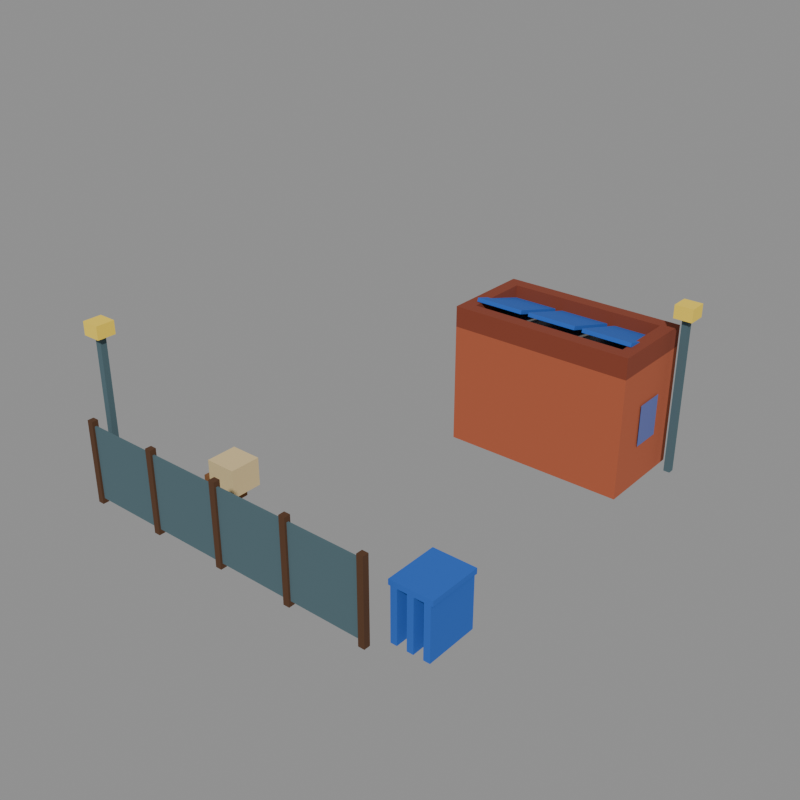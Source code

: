 # Source: stop_truck_drive.blend  (saved by Blender 5.2.44; exported with 4.5.12 LTS)
import bpy
from mathutils import Matrix  # noqa: F401  (used for matrix-valued properties, if any)

bpy.ops.wm.read_factory_settings(use_empty=True)
scene = bpy.context.scene
scene.name = 'model'

# ---- collections
col_default = bpy.data.collections.new('default'); scene.collection.children.link(col_default)
col_reference = bpy.data.collections.new('reference'); scene.collection.children.link(col_reference)

# ---- materials (node trees are filled in below, after node groups)
mat_brick = bpy.data.materials.new('brick')
mat_brick.diffuse_color = (0.4339, 0.1005, 0.04323, 1.0)
mat_concrete_dark = bpy.data.materials.new('concrete_dark')
mat_concrete_dark.diffuse_color = (0.1706, 0.1706, 0.1626, 1.0)
mat_brick_dark = bpy.data.materials.new('brick_dark')
mat_brick_dark.diffuse_color = (0.233, 0.04696, 0.02198, 1.0)
mat_wood_dark = bpy.data.materials.new('wood_dark')
mat_wood_dark.diffuse_color = (0.08898, 0.03631, 0.01341, 1.0)
mat_window_blue = bpy.data.materials.new('window_blue')
mat_window_blue.diffuse_color = (0.1193, 0.1473, 0.3931, 1.0)
mat_cc1 = bpy.data.materials.new('cc1')
mat_cc1.diffuse_color = (0.01961, 0.1193, 0.5225, 1.0)
mat_cream = bpy.data.materials.new('cream')
mat_cream.diffuse_color = (0.7106, 0.5542, 0.2846, 1.0)
mat_wood = bpy.data.materials.new('wood')
mat_wood.diffuse_color = (0.214, 0.08898, 0.02721, 1.0)
mat_steel = bpy.data.materials.new('steel')
mat_steel.diffuse_color = (0.07324, 0.1329, 0.1549, 1.0)
mat_lamp_yellow = bpy.data.materials.new('lamp_yellow')
mat_lamp_yellow.diffuse_color = (0.9551, 0.6921, 0.07324, 1.0)

# ---- material node trees
mat_brick.use_nodes = True; mat_brick.node_tree.nodes.clear()
_N = mat_brick.node_tree.nodes; _L = mat_brick.node_tree.links
n0 = _N.new('ShaderNodeBsdfPrincipled'); n0.name = 'Principled BSDF'; n0.location = (-200, 100)
n0.inputs[0].default_value = (0.4339, 0.1005, 0.04323, 1.0)
n0.inputs[2].default_value = 1.0
n0.inputs[10].default_value = 0.005
n1 = _N.new('ShaderNodeOutputMaterial'); n1.name = 'Material Output'; n1.location = (200, 100)
_L.new(n0.outputs[0], n1.inputs[0])
n1.is_active_output = True
mat_concrete_dark.use_nodes = True; mat_concrete_dark.node_tree.nodes.clear()
_N = mat_concrete_dark.node_tree.nodes; _L = mat_concrete_dark.node_tree.links
n0 = _N.new('ShaderNodeBsdfPrincipled'); n0.name = 'Principled BSDF'; n0.location = (-200, 100)
n0.inputs[0].default_value = (0.1706, 0.1706, 0.1626, 1.0)
n0.inputs[2].default_value = 1.0
n0.inputs[10].default_value = 0.005
n1 = _N.new('ShaderNodeOutputMaterial'); n1.name = 'Material Output'; n1.location = (200, 100)
_L.new(n0.outputs[0], n1.inputs[0])
n1.is_active_output = True
mat_brick_dark.use_nodes = True; mat_brick_dark.node_tree.nodes.clear()
_N = mat_brick_dark.node_tree.nodes; _L = mat_brick_dark.node_tree.links
n0 = _N.new('ShaderNodeBsdfPrincipled'); n0.name = 'Principled BSDF'; n0.location = (-200, 100)
n0.inputs[0].default_value = (0.233, 0.04696, 0.02198, 1.0)
n0.inputs[2].default_value = 1.0
n0.inputs[10].default_value = 0.005
n1 = _N.new('ShaderNodeOutputMaterial'); n1.name = 'Material Output'; n1.location = (200, 100)
_L.new(n0.outputs[0], n1.inputs[0])
n1.is_active_output = True
mat_wood_dark.use_nodes = True; mat_wood_dark.node_tree.nodes.clear()
_N = mat_wood_dark.node_tree.nodes; _L = mat_wood_dark.node_tree.links
n0 = _N.new('ShaderNodeBsdfPrincipled'); n0.name = 'Principled BSDF'; n0.location = (-200, 100)
n0.inputs[0].default_value = (0.08898, 0.03631, 0.01341, 1.0)
n0.inputs[2].default_value = 1.0
n0.inputs[10].default_value = 0.005
n1 = _N.new('ShaderNodeOutputMaterial'); n1.name = 'Material Output'; n1.location = (200, 100)
_L.new(n0.outputs[0], n1.inputs[0])
n1.is_active_output = True
mat_window_blue.use_nodes = True; mat_window_blue.node_tree.nodes.clear()
_N = mat_window_blue.node_tree.nodes; _L = mat_window_blue.node_tree.links
n0 = _N.new('ShaderNodeBsdfPrincipled'); n0.name = 'Principled BSDF'; n0.location = (-200, 100)
n0.inputs[0].default_value = (0.1193, 0.1473, 0.3931, 1.0)
n0.inputs[2].default_value = 1.0
n0.inputs[10].default_value = 0.005
n1 = _N.new('ShaderNodeOutputMaterial'); n1.name = 'Material Output'; n1.location = (200, 100)
_L.new(n0.outputs[0], n1.inputs[0])
n1.is_active_output = True
mat_cc1.use_nodes = True; mat_cc1.node_tree.nodes.clear()
_N = mat_cc1.node_tree.nodes; _L = mat_cc1.node_tree.links
n0 = _N.new('ShaderNodeBsdfPrincipled'); n0.name = 'Principled BSDF'; n0.location = (-200, 100)
n0.inputs[0].default_value = (0.01961, 0.1193, 0.5225, 1.0)
n0.inputs[2].default_value = 1.0
n0.inputs[10].default_value = 0.005
n1 = _N.new('ShaderNodeOutputMaterial'); n1.name = 'Material Output'; n1.location = (200, 100)
_L.new(n0.outputs[0], n1.inputs[0])
n1.is_active_output = True
mat_cream.use_nodes = True; mat_cream.node_tree.nodes.clear()
_N = mat_cream.node_tree.nodes; _L = mat_cream.node_tree.links
n0 = _N.new('ShaderNodeBsdfPrincipled'); n0.name = 'Principled BSDF'; n0.location = (-200, 100)
n0.inputs[0].default_value = (0.7106, 0.5542, 0.2846, 1.0)
n0.inputs[2].default_value = 1.0
n0.inputs[10].default_value = 0.005
n1 = _N.new('ShaderNodeOutputMaterial'); n1.name = 'Material Output'; n1.location = (200, 100)
_L.new(n0.outputs[0], n1.inputs[0])
n1.is_active_output = True
mat_wood.use_nodes = True; mat_wood.node_tree.nodes.clear()
_N = mat_wood.node_tree.nodes; _L = mat_wood.node_tree.links
n0 = _N.new('ShaderNodeBsdfPrincipled'); n0.name = 'Principled BSDF'; n0.location = (-200, 100)
n0.inputs[0].default_value = (0.214, 0.08898, 0.02721, 1.0)
n0.inputs[2].default_value = 1.0
n0.inputs[10].default_value = 0.005
n1 = _N.new('ShaderNodeOutputMaterial'); n1.name = 'Material Output'; n1.location = (200, 100)
_L.new(n0.outputs[0], n1.inputs[0])
n1.is_active_output = True
mat_steel.use_nodes = True; mat_steel.node_tree.nodes.clear()
_N = mat_steel.node_tree.nodes; _L = mat_steel.node_tree.links
n0 = _N.new('ShaderNodeBsdfPrincipled'); n0.name = 'Principled BSDF'; n0.location = (-200, 100)
n0.inputs[0].default_value = (0.07324, 0.1329, 0.1549, 1.0)
n0.inputs[2].default_value = 1.0
n0.inputs[10].default_value = 0.005
n1 = _N.new('ShaderNodeOutputMaterial'); n1.name = 'Material Output'; n1.location = (200, 100)
_L.new(n0.outputs[0], n1.inputs[0])
n1.is_active_output = True
mat_lamp_yellow.use_nodes = True; mat_lamp_yellow.node_tree.nodes.clear()
_N = mat_lamp_yellow.node_tree.nodes; _L = mat_lamp_yellow.node_tree.links
n0 = _N.new('ShaderNodeBsdfPrincipled'); n0.name = 'Principled BSDF'; n0.location = (-200, 100)
n0.inputs[0].default_value = (0.9551, 0.6921, 0.07324, 1.0)
n0.inputs[2].default_value = 1.0
n0.inputs[10].default_value = 0.005
n1 = _N.new('ShaderNodeOutputMaterial'); n1.name = 'Material Output'; n1.location = (200, 100)
_L.new(n0.outputs[0], n1.inputs[0])
n1.is_active_output = True

# ---- meshes
me_stop_truck_drive_default = bpy.data.meshes.new('stop_truck_drive_default')
me_stop_truck_drive_default.from_pydata([(7.5, 11.8, 0.0), (14.5, 11.8, 0.0), (14.5, 15.4, 0.0), (7.5, 15.4, 0.0), (7.5, 11.8, 4.6), (14.5, 11.8, 4.6), (14.5, 15.4, 4.6), (7.5, 15.4, 4.6), (8.0, 12.3, 4.6), (14.0, 12.3, 4.6), (14.0, 14.9, 4.6), (8.0, 14.9, 4.6), (8.0, 12.3, 4.75), (14.0, 12.3, 4.75), (14.0, 14.9, 4.75), (8.0, 14.9, 4.75), (7.5, 11.8, 4.6), (14.5, 11.8, 4.6), (14.5, 12.3, 4.6), (7.5, 12.3, 4.6), (7.5, 11.8, 5.4), (14.5, 11.8, 5.4), (14.5, 12.3, 5.4), (7.5, 12.3, 5.4), (7.5, 14.9, 4.6), (14.5, 14.9, 4.6), (14.5, 15.4, 4.6), (7.5, 15.4, 4.6), (7.5, 14.9, 5.4), (14.5, 14.9, 5.4), (14.5, 15.4, 5.4), (7.5, 15.4, 5.4), (7.5, 12.3, 4.6), (8.0, 12.3, 4.6), (8.0, 14.9, 4.6), (7.5, 14.9, 4.6), (7.5, 12.3, 5.4), (8.0, 12.3, 5.4), (8.0, 14.9, 5.4), (7.5, 14.9, 5.4), (14.0, 12.3, 4.6), (14.5, 12.3, 4.6), (14.5, 14.9, 4.6), (14.0, 14.9, 4.6), (14.0, 12.3, 5.4), (14.5, 12.3, 5.4), (14.5, 14.9, 5.4), (14.0, 14.9, 5.4), (9.6, 15.46, 0.0), (8.2, 15.46, 0.0), (8.2, 15.46, 2.6), (9.6, 15.46, 2.6), (14.56, 13.0, 1.6), (14.56, 14.2, 1.6), (14.56, 14.2, 3.2), (14.56, 13.0, 3.2), (9.85, 15.46, 1.6), (8.65, 15.46, 1.6), (8.65, 15.46, 3.2), (9.85, 15.46, 3.2), (13.35, 15.46, 1.6), (12.15, 15.46, 1.6), (12.15, 15.46, 3.2), (13.35, 15.46, 3.2), (7.85, 12.58, 5.428), (9.75, 12.58, 5.428), (9.75, 12.62, 5.572), (7.85, 12.62, 5.572), (7.85, 15.18, 4.678), (9.75, 15.18, 4.678), (9.75, 15.22, 4.822), (7.85, 15.22, 4.822), (10.05, 12.58, 5.428), (11.95, 12.58, 5.428), (11.95, 12.62, 5.572), (10.05, 12.62, 5.572), (10.05, 15.18, 4.678), (11.95, 15.18, 4.678), (11.95, 15.22, 4.822), (10.05, 15.22, 4.822), (12.25, 12.58, 5.428), (14.15, 12.58, 5.428), (14.15, 12.62, 5.572), (12.25, 12.62, 5.572), (12.25, 15.18, 4.678), (14.15, 15.18, 4.678), (14.15, 15.22, 4.822), (12.25, 15.22, 4.822), (3.08, 0.9167, 0.0), (4.312, 0.9167, 0.0), (4.312, 2.148, 0.0), (3.08, 2.148, 0.0), (3.08, 0.9167, 1.108), (4.312, 0.9167, 1.108), (4.312, 2.148, 1.108), (3.08, 2.148, 1.108), (3.505, 2.854, 0.0), (4.508, 2.854, 0.0), (4.508, 3.858, 0.0), (3.505, 3.858, 0.0), (3.505, 2.854, 0.9029), (4.508, 2.854, 0.9029), (4.508, 3.858, 0.9029), (3.505, 3.858, 0.9029), (4.464, 2.297, 1.05), (5.631, 2.297, 1.05), (5.631, 3.464, 1.05), (4.464, 3.464, 1.05), (4.464, 2.297, 2.101), (5.631, 2.297, 2.101), (5.631, 3.464, 2.101), (4.464, 3.464, 2.101), (1.0, 0.36, 0.2), (13.0, 0.36, 0.2), (13.0, 0.44, 0.2), (1.0, 0.44, 0.2), (1.0, 0.36, 3.0), (13.0, 0.36, 3.0), (13.0, 0.44, 3.0), (1.0, 0.44, 3.0), (0.88, 0.28, 0.0), (1.12, 0.28, 0.0), (1.12, 0.52, 0.0), (0.88, 0.52, 0.0), (0.88, 0.28, 3.2), (1.12, 0.28, 3.2), (1.12, 0.52, 3.2), (0.88, 0.52, 3.2), (3.88, 0.28, 0.0), (4.12, 0.28, 0.0), (4.12, 0.52, 0.0), (3.88, 0.52, 0.0), (3.88, 0.28, 3.2), (4.12, 0.28, 3.2), (4.12, 0.52, 3.2), (3.88, 0.52, 3.2), (6.88, 0.28, 0.0), (7.12, 0.28, 0.0), (7.12, 0.52, 0.0), (6.88, 0.52, 0.0), (6.88, 0.28, 3.2), (7.12, 0.28, 3.2), (7.12, 0.52, 3.2), (6.88, 0.52, 3.2), (9.88, 0.28, 0.0), (10.12, 0.28, 0.0), (10.12, 0.52, 0.0), (9.88, 0.52, 0.0), (9.88, 0.28, 3.2), (10.12, 0.28, 3.2), (10.12, 0.52, 3.2), (9.88, 0.52, 3.2), (12.88, 0.28, 0.0), (13.12, 0.28, 0.0), (13.12, 0.52, 0.0), (12.88, 0.52, 0.0), (12.88, 0.28, 3.2), (13.12, 0.28, 3.2), (13.12, 0.52, 3.2), (12.88, 0.52, 3.2), (0.78, 1.08, 0.0), (1.02, 1.08, 0.0), (1.02, 1.32, 0.0), (0.78, 1.32, 0.0), (0.78, 1.08, 6.0), (1.02, 1.08, 6.0), (1.02, 1.32, 6.0), (0.78, 1.32, 6.0), (0.55, 0.85, 6.0), (1.25, 0.85, 6.0), (1.25, 1.55, 6.0), (0.55, 1.55, 6.0), (0.55, 0.85, 6.5), (1.25, 0.85, 6.5), (1.25, 1.55, 6.5), (0.55, 1.55, 6.5), (14.88, 14.68, 0.0), (15.12, 14.68, 0.0), (15.12, 14.92, 0.0), (14.88, 14.92, 0.0), (14.88, 14.68, 6.0), (15.12, 14.68, 6.0), (15.12, 14.92, 6.0), (14.88, 14.92, 6.0), (14.65, 14.45, 6.0), (15.35, 14.45, 6.0), (15.35, 15.15, 6.0), (14.65, 15.15, 6.0), (14.65, 14.45, 6.5), (15.35, 14.45, 6.5), (15.35, 15.15, 6.5), (14.65, 15.15, 6.5), (13.48, 1.0, 0.0), (13.72, 1.0, 0.0), (13.72, 3.0, 0.0), (13.48, 3.0, 0.0), (13.48, 1.0, 2.0), (13.72, 1.0, 2.0), (13.72, 3.0, 2.0), (13.48, 3.0, 2.0), (14.08, 1.0, 0.0), (14.32, 1.0, 0.0), (14.32, 3.0, 0.0), (14.08, 3.0, 0.0), (14.08, 1.0, 2.0), (14.32, 1.0, 2.0), (14.32, 3.0, 2.0), (14.08, 3.0, 2.0), (14.68, 1.0, 0.0), (14.92, 1.0, 0.0), (14.92, 3.0, 0.0), (14.68, 3.0, 0.0), (14.68, 1.0, 2.0), (14.92, 1.0, 2.0), (14.92, 3.0, 2.0), (14.68, 3.0, 2.0), (13.4, 1.0, 2.0), (15.0, 1.0, 2.0), (15.0, 3.0, 2.0), (13.4, 3.0, 2.0), (13.4, 1.0, 2.2), (15.0, 1.0, 2.2), (15.0, 3.0, 2.2), (13.4, 3.0, 2.2)], [], [(4, 5, 6, 7), (0, 1, 5, 4), (1, 2, 6, 5), (2, 3, 7, 6), (3, 0, 4, 7), (12, 13, 14, 15), (8, 9, 13, 12), (9, 10, 14, 13), (10, 11, 15, 14), (11, 8, 12, 15), (20, 21, 22, 23), (16, 17, 21, 20), (17, 18, 22, 21), (18, 19, 23, 22), (19, 16, 20, 23), (28, 29, 30, 31), (24, 25, 29, 28), (25, 26, 30, 29), (26, 27, 31, 30), (27, 24, 28, 31), (36, 37, 38, 39), (32, 33, 37, 36), (33, 34, 38, 37), (34, 35, 39, 38), (35, 32, 36, 39), (44, 45, 46, 47), (40, 41, 45, 44), (41, 42, 46, 45), (42, 43, 47, 46), (43, 40, 44, 47), (48, 49, 50, 51), (52, 53, 54, 55), (56, 57, 58, 59), (60, 61, 62, 63), (64, 65, 69, 68), (65, 66, 70, 69), (66, 67, 71, 70), (67, 64, 68, 71), (67, 66, 65, 64), (68, 69, 70, 71), (72, 73, 77, 76), (73, 74, 78, 77), (74, 75, 79, 78), (75, 72, 76, 79), (75, 74, 73, 72), (76, 77, 78, 79), (80, 81, 85, 84), (81, 82, 86, 85), (82, 83, 87, 86), (83, 80, 84, 87), (83, 82, 81, 80), (84, 85, 86, 87), (92, 93, 94, 95), (88, 89, 93, 92), (89, 90, 94, 93), (90, 91, 95, 94), (91, 88, 92, 95), (100, 101, 102, 103), (96, 97, 101, 100), (97, 98, 102, 101), (98, 99, 103, 102), (99, 96, 100, 103), (108, 109, 110, 111), (104, 105, 109, 108), (105, 106, 110, 109), (106, 107, 111, 110), (107, 104, 108, 111), (116, 117, 118, 119), (112, 113, 117, 116), (113, 114, 118, 117), (114, 115, 119, 118), (115, 112, 116, 119), (124, 125, 126, 127), (120, 121, 125, 124), (121, 122, 126, 125), (122, 123, 127, 126), (123, 120, 124, 127), (132, 133, 134, 135), (128, 129, 133, 132), (129, 130, 134, 133), (130, 131, 135, 134), (131, 128, 132, 135), (140, 141, 142, 143), (136, 137, 141, 140), (137, 138, 142, 141), (138, 139, 143, 142), (139, 136, 140, 143), (148, 149, 150, 151), (144, 145, 149, 148), (145, 146, 150, 149), (146, 147, 151, 150), (147, 144, 148, 151), (156, 157, 158, 159), (152, 153, 157, 156), (153, 154, 158, 157), (154, 155, 159, 158), (155, 152, 156, 159), (164, 165, 166, 167), (160, 161, 165, 164), (161, 162, 166, 165), (162, 163, 167, 166), (163, 160, 164, 167), (172, 173, 174, 175), (168, 169, 173, 172), (169, 170, 174, 173), (170, 171, 175, 174), (171, 168, 172, 175), (180, 181, 182, 183), (176, 177, 181, 180), (177, 178, 182, 181), (178, 179, 183, 182), (179, 176, 180, 183), (188, 189, 190, 191), (184, 185, 189, 188), (185, 186, 190, 189), (186, 187, 191, 190), (187, 184, 188, 191), (196, 197, 198, 199), (192, 193, 197, 196), (193, 194, 198, 197), (194, 195, 199, 198), (195, 192, 196, 199), (204, 205, 206, 207), (200, 201, 205, 204), (201, 202, 206, 205), (202, 203, 207, 206), (203, 200, 204, 207), (212, 213, 214, 215), (208, 209, 213, 212), (209, 210, 214, 213), (210, 211, 215, 214), (211, 208, 212, 215), (220, 221, 222, 223), (216, 217, 221, 220), (217, 218, 222, 221), (218, 219, 223, 222), (219, 216, 220, 223)])
me_stop_truck_drive_default.polygons.foreach_set('material_index', [0, 0, 0, 0, 0, 1, 1, 1, 1, 1, 2, 2, 2, 2, 2, 2, 2, 2, 2, 2, 2, 2, 2, 2, 2, 2, 2, 2, 2, 2, 3, 4, 4, 4, 5, 5, 5, 5, 5, 5, 5, 5, 5, 5, 5, 5, 5, 5, 5, 5, 5, 5, 6, 6, 6, 6, 6, 7, 7, 7, 7, 7, 6, 6, 6, 6, 6, 8, 8, 8, 8, 8, 3, 3, 3, 3, 3, 3, 3, 3, 3, 3, 3, 3, 3, 3, 3, 3, 3, 3, 3, 3, 3, 3, 3, 3, 3, 8, 8, 8, 8, 8, 9, 9, 9, 9, 9, 8, 8, 8, 8, 8, 9, 9, 9, 9, 9, 5, 5, 5, 5, 5, 5, 5, 5, 5, 5, 5, 5, 5, 5, 5, 5, 5, 5, 5, 5])
me_stop_truck_drive_default.materials.append(mat_brick)
me_stop_truck_drive_default.materials.append(mat_concrete_dark)
me_stop_truck_drive_default.materials.append(mat_brick_dark)
me_stop_truck_drive_default.materials.append(mat_wood_dark)
me_stop_truck_drive_default.materials.append(mat_window_blue)
me_stop_truck_drive_default.materials.append(mat_cc1)
me_stop_truck_drive_default.materials.append(mat_cream)
me_stop_truck_drive_default.materials.append(mat_wood)
me_stop_truck_drive_default.materials.append(mat_steel)
me_stop_truck_drive_default.materials.append(mat_lamp_yellow)
me_stop_truck_drive_default.update()
me_footprint = bpy.data.meshes.new('footprint')
me_footprint.from_pydata([(0.0, 0.0, 0.0), (16.0, 0.0, 0.0), (16.0, 16.0, 0.0), (0.0, 16.0, 0.0)], [(0, 1), (1, 2), (2, 3), (3, 0)], [])
me_footprint.update()

# ---- objects
ob_stop_truck_drive_default = bpy.data.objects.new('stop_truck_drive_default', me_stop_truck_drive_default)
ob_footprint = bpy.data.objects.new('footprint', me_footprint)
ob_tile_0_0 = bpy.data.objects.new('tile_0_0', None)
ob_reference_image = bpy.data.objects.new('reference_image', None)

# ---- transforms, parenting, visibility, modifiers, constraints
ob_stop_truck_drive_default.location = (0.0, 0.0, 0.0)
ob_footprint.location = (0.0, 0.0, 0.0)
ob_tile_0_0.location = (0.0, 0.0, 0.0)
ob_reference_image.location = (60.0, -60.0, 20.0)
ob_reference_image.rotation_euler = (1.047, 0.0, 2.356)
ob_reference_image.empty_display_type = 'IMAGE'
ob_reference_image.empty_display_size = 40.0

# ---- collection membership
col_default.objects.link(ob_stop_truck_drive_default)
col_reference.objects.link(ob_footprint)
col_reference.objects.link(ob_tile_0_0)
col_reference.objects.link(ob_reference_image)

# ---- scene / render settings (as saved in the file)
scene.frame_start = 1; scene.frame_end = 250; scene.frame_set(1)
scene.render.engine = 'BLENDER_WORKBENCH'
scene.render.resolution_x = 512
scene.render.resolution_y = 512
scene.render.film_transparent = True
scene.render.bake_bias = 0.0
scene.render.bake_samples = 0
scene.render.compositor_device = 'GPU'
scene.eevee.use_volume_custom_range = False
scene.eevee.fast_gi_thickness_near = 0.1
scene.eevee.fast_gi_thickness_far = 0.0
scene.eevee.ray_tracing_options.screen_trace_thickness = 0.1
bpy.context.view_layer.update()

# ---- added for rendering (the .blend has no active camera and no usable light): camera, sun + grey world if the file has none
cam_auto = bpy.data.cameras.new('AutoCamera')
cam_auto.lens = 50.0
cam_auto.sensor_width = 36.0
cam_auto.clip_end = 1000.0
ob_auto_camera = bpy.data.objects.new('AutoCamera', cam_auto)
scene.collection.objects.link(ob_auto_camera)
ob_auto_camera.location = (29.7821, -18.1385, 20.6757)
ob_auto_camera.rotation_euler = (1.09748, -7.21219e-08, 0.694738)
scene.camera = ob_auto_camera
light_auto_sun = bpy.data.lights.new('AutoSun', 'SUN')
light_auto_sun.energy = 3.0
light_auto_sun.angle = 0.0523599
ob_auto_sun = bpy.data.objects.new('AutoSun', light_auto_sun)
scene.collection.objects.link(ob_auto_sun)
ob_auto_sun.rotation_euler = (0.872665, 0.174533, 0.523599)
if scene.world is None:
    world_auto = bpy.data.worlds.new('AutoWorld')
    world_auto.color = (0.3, 0.3, 0.3)
    scene.world = world_auto
bpy.context.view_layer.update()
